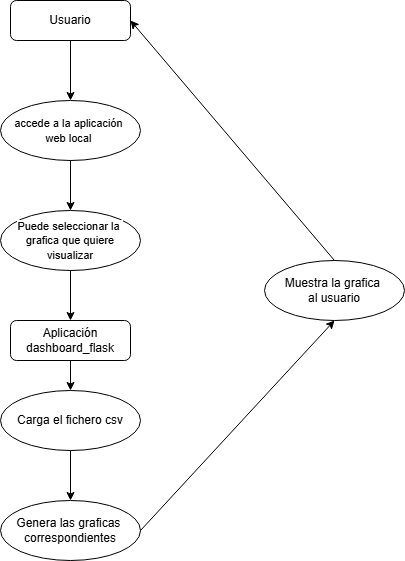

The diagram above was exported from draw.io. Its source (the exported page's mxGraphModel, read from the mxfile embedded in the PNG):
<mxGraphModel dx="1426" dy="777" grid="1" gridSize="10" guides="1" tooltips="1" connect="1" arrows="1" fold="1" page="1" pageScale="1" pageWidth="827" pageHeight="1169" math="0" shadow="0">
  <root>
    <mxCell id="WIyWlLk6GJQsqaUBKTNV-0" />
    <mxCell id="WIyWlLk6GJQsqaUBKTNV-1" parent="WIyWlLk6GJQsqaUBKTNV-0" />
    <mxCell id="WIyWlLk6GJQsqaUBKTNV-3" value="Aplicación dashboard_flask" style="rounded=1;whiteSpace=wrap;html=1;fontSize=12;glass=0;strokeWidth=1;shadow=0;" parent="WIyWlLk6GJQsqaUBKTNV-1" vertex="1">
      <mxGeometry x="160" y="400" width="120" height="40" as="geometry" />
    </mxCell>
    <mxCell id="_jZ2XF8XyZay2U28G7lu-1" value="Usuario" style="rounded=1;whiteSpace=wrap;html=1;fontSize=12;glass=0;strokeWidth=1;shadow=0;" vertex="1" parent="WIyWlLk6GJQsqaUBKTNV-1">
      <mxGeometry x="160" y="80" width="120" height="40" as="geometry" />
    </mxCell>
    <mxCell id="_jZ2XF8XyZay2U28G7lu-3" value="" style="endArrow=classic;html=1;rounded=0;exitX=0.5;exitY=1;exitDx=0;exitDy=0;" edge="1" parent="WIyWlLk6GJQsqaUBKTNV-1" source="_jZ2XF8XyZay2U28G7lu-1" target="_jZ2XF8XyZay2U28G7lu-8">
      <mxGeometry width="50" height="50" relative="1" as="geometry">
        <mxPoint x="390" y="430" as="sourcePoint" />
        <mxPoint x="440" y="380" as="targetPoint" />
      </mxGeometry>
    </mxCell>
    <mxCell id="_jZ2XF8XyZay2U28G7lu-8" value="&lt;span style=&quot;font-size: 11px; text-wrap-mode: nowrap; background-color: rgb(255, 255, 255);&quot;&gt;accede a la aplicación&amp;nbsp;&lt;/span&gt;&lt;div&gt;&lt;span style=&quot;font-size: 11px; text-wrap-mode: nowrap; background-color: rgb(255, 255, 255);&quot;&gt;web local&amp;nbsp;&lt;/span&gt;&lt;/div&gt;" style="ellipse;whiteSpace=wrap;html=1;" vertex="1" parent="WIyWlLk6GJQsqaUBKTNV-1">
      <mxGeometry x="150" y="180" width="140" height="60" as="geometry" />
    </mxCell>
    <mxCell id="_jZ2XF8XyZay2U28G7lu-10" value="" style="endArrow=classic;html=1;rounded=0;exitX=0.5;exitY=1;exitDx=0;exitDy=0;entryX=0.5;entryY=0;entryDx=0;entryDy=0;" edge="1" parent="WIyWlLk6GJQsqaUBKTNV-1" source="_jZ2XF8XyZay2U28G7lu-8" target="_jZ2XF8XyZay2U28G7lu-42">
      <mxGeometry width="50" height="50" relative="1" as="geometry">
        <mxPoint x="390" y="430" as="sourcePoint" />
        <mxPoint x="440" y="380" as="targetPoint" />
      </mxGeometry>
    </mxCell>
    <mxCell id="_jZ2XF8XyZay2U28G7lu-15" value="Carga el fichero csv" style="ellipse;whiteSpace=wrap;html=1;" vertex="1" parent="WIyWlLk6GJQsqaUBKTNV-1">
      <mxGeometry x="150" y="470" width="140" height="60" as="geometry" />
    </mxCell>
    <mxCell id="_jZ2XF8XyZay2U28G7lu-36" value="" style="endArrow=classic;html=1;rounded=0;exitX=0.5;exitY=1;exitDx=0;exitDy=0;entryX=0.5;entryY=0;entryDx=0;entryDy=0;" edge="1" parent="WIyWlLk6GJQsqaUBKTNV-1" source="WIyWlLk6GJQsqaUBKTNV-3" target="_jZ2XF8XyZay2U28G7lu-15">
      <mxGeometry width="50" height="50" relative="1" as="geometry">
        <mxPoint x="390" y="430" as="sourcePoint" />
        <mxPoint x="440" y="380" as="targetPoint" />
      </mxGeometry>
    </mxCell>
    <mxCell id="_jZ2XF8XyZay2U28G7lu-37" value="Genera las graficas&amp;nbsp;&lt;div&gt;correspondientes&lt;/div&gt;" style="ellipse;whiteSpace=wrap;html=1;" vertex="1" parent="WIyWlLk6GJQsqaUBKTNV-1">
      <mxGeometry x="150" y="580" width="140" height="60" as="geometry" />
    </mxCell>
    <mxCell id="_jZ2XF8XyZay2U28G7lu-38" value="" style="endArrow=classic;html=1;rounded=0;exitX=0.5;exitY=1;exitDx=0;exitDy=0;entryX=0.5;entryY=0;entryDx=0;entryDy=0;" edge="1" parent="WIyWlLk6GJQsqaUBKTNV-1" source="_jZ2XF8XyZay2U28G7lu-15" target="_jZ2XF8XyZay2U28G7lu-37">
      <mxGeometry width="50" height="50" relative="1" as="geometry">
        <mxPoint x="390" y="430" as="sourcePoint" />
        <mxPoint x="440" y="380" as="targetPoint" />
      </mxGeometry>
    </mxCell>
    <mxCell id="_jZ2XF8XyZay2U28G7lu-39" value="" style="endArrow=classic;html=1;rounded=0;exitX=1;exitY=0.5;exitDx=0;exitDy=0;entryX=0.5;entryY=1;entryDx=0;entryDy=0;" edge="1" parent="WIyWlLk6GJQsqaUBKTNV-1" source="_jZ2XF8XyZay2U28G7lu-37" target="_jZ2XF8XyZay2U28G7lu-40">
      <mxGeometry width="50" height="50" relative="1" as="geometry">
        <mxPoint x="390" y="430" as="sourcePoint" />
        <mxPoint x="440" y="380" as="targetPoint" />
      </mxGeometry>
    </mxCell>
    <mxCell id="_jZ2XF8XyZay2U28G7lu-40" value="Muestra la grafica&amp;nbsp;&lt;div&gt;al usuario&lt;/div&gt;" style="ellipse;whiteSpace=wrap;html=1;" vertex="1" parent="WIyWlLk6GJQsqaUBKTNV-1">
      <mxGeometry x="414" y="340" width="140" height="60" as="geometry" />
    </mxCell>
    <mxCell id="_jZ2XF8XyZay2U28G7lu-41" value="" style="endArrow=classic;html=1;rounded=0;exitX=0.5;exitY=0;exitDx=0;exitDy=0;entryX=1;entryY=0.5;entryDx=0;entryDy=0;" edge="1" parent="WIyWlLk6GJQsqaUBKTNV-1" source="_jZ2XF8XyZay2U28G7lu-40" target="_jZ2XF8XyZay2U28G7lu-1">
      <mxGeometry width="50" height="50" relative="1" as="geometry">
        <mxPoint x="410" y="490" as="sourcePoint" />
        <mxPoint x="580" y="370" as="targetPoint" />
      </mxGeometry>
    </mxCell>
    <mxCell id="_jZ2XF8XyZay2U28G7lu-42" value="&lt;span style=&quot;font-size: 11px; text-wrap-mode: nowrap; background-color: rgb(255, 255, 255);&quot;&gt;Puede seleccionar la&amp;nbsp;&lt;/span&gt;&lt;div&gt;&lt;span style=&quot;font-size: 11px; text-wrap-mode: nowrap; background-color: rgb(255, 255, 255);&quot;&gt;grafica que quiere&lt;/span&gt;&lt;/div&gt;&lt;div&gt;&lt;span style=&quot;font-size: 11px; text-wrap-mode: nowrap; background-color: rgb(255, 255, 255);&quot;&gt;visualizar&lt;/span&gt;&lt;/div&gt;" style="ellipse;whiteSpace=wrap;html=1;" vertex="1" parent="WIyWlLk6GJQsqaUBKTNV-1">
      <mxGeometry x="150" y="290" width="140" height="60" as="geometry" />
    </mxCell>
    <mxCell id="_jZ2XF8XyZay2U28G7lu-45" value="" style="endArrow=classic;html=1;rounded=0;exitX=0.5;exitY=1;exitDx=0;exitDy=0;entryX=0.5;entryY=0;entryDx=0;entryDy=0;" edge="1" parent="WIyWlLk6GJQsqaUBKTNV-1" source="_jZ2XF8XyZay2U28G7lu-42" target="WIyWlLk6GJQsqaUBKTNV-3">
      <mxGeometry width="50" height="50" relative="1" as="geometry">
        <mxPoint x="390" y="430" as="sourcePoint" />
        <mxPoint x="220" y="420" as="targetPoint" />
      </mxGeometry>
    </mxCell>
  </root>
</mxGraphModel>